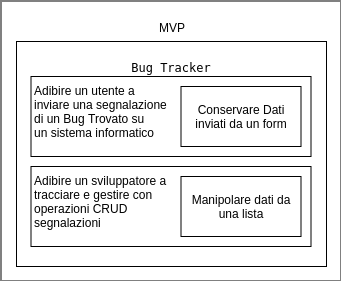

The diagram above was exported from draw.io. Its source (the exported page's mxGraphModel, read from the mxfile embedded in the PNG):
<mxGraphModel dx="390" dy="235" grid="1" gridSize="10" guides="1" tooltips="1" connect="1" arrows="1" fold="1" page="1" pageScale="1" pageWidth="413" pageHeight="291" math="0" shadow="0">
  <root>
    <mxCell id="0" />
    <mxCell id="1" parent="0" />
    <mxCell id="SjI1UVrptCWohGz2vozb-1" value="&lt;p&gt;MVP&lt;/p&gt;" style="rounded=0;whiteSpace=wrap;html=1;align=center;verticalAlign=top;" vertex="1" parent="1">
      <mxGeometry x="35.5" y="4.5" width="340" height="280" as="geometry" />
    </mxCell>
    <mxCell id="SjI1UVrptCWohGz2vozb-3" value="&lt;pre&gt;Bug Tracker&lt;/pre&gt;" style="rounded=0;whiteSpace=wrap;html=1;verticalAlign=top;" vertex="1" parent="1">
      <mxGeometry x="51" y="45" width="310" height="225" as="geometry" />
    </mxCell>
    <mxCell id="SjI1UVrptCWohGz2vozb-4" value="Adibire un utente a&lt;br&gt;inviare una segnalazione&lt;br&gt;di un Bug Trovato su&lt;br&gt;un sistema informatico" style="rounded=0;whiteSpace=wrap;html=1;align=left;verticalAlign=top;" vertex="1" parent="1">
      <mxGeometry x="65.5" y="80" width="280" height="80" as="geometry" />
    </mxCell>
    <mxCell id="SjI1UVrptCWohGz2vozb-2" value="Conservare Dati inviati da un form" style="rounded=0;whiteSpace=wrap;html=1;" vertex="1" parent="1">
      <mxGeometry x="215.5" y="90" width="120" height="60" as="geometry" />
    </mxCell>
    <mxCell id="SjI1UVrptCWohGz2vozb-5" value="Adibire un sviluppatore a&lt;br&gt;tracciare e gestire con&amp;nbsp;&lt;br&gt;operazioni CRUD&lt;br&gt;segnalazioni&amp;nbsp;" style="rounded=0;whiteSpace=wrap;html=1;align=left;verticalAlign=top;" vertex="1" parent="1">
      <mxGeometry x="65.5" y="170" width="280" height="80" as="geometry" />
    </mxCell>
    <mxCell id="SjI1UVrptCWohGz2vozb-6" value="Manipolare dati da una lista" style="rounded=0;whiteSpace=wrap;html=1;" vertex="1" parent="1">
      <mxGeometry x="215.5" y="180" width="120" height="60" as="geometry" />
    </mxCell>
  </root>
</mxGraphModel>